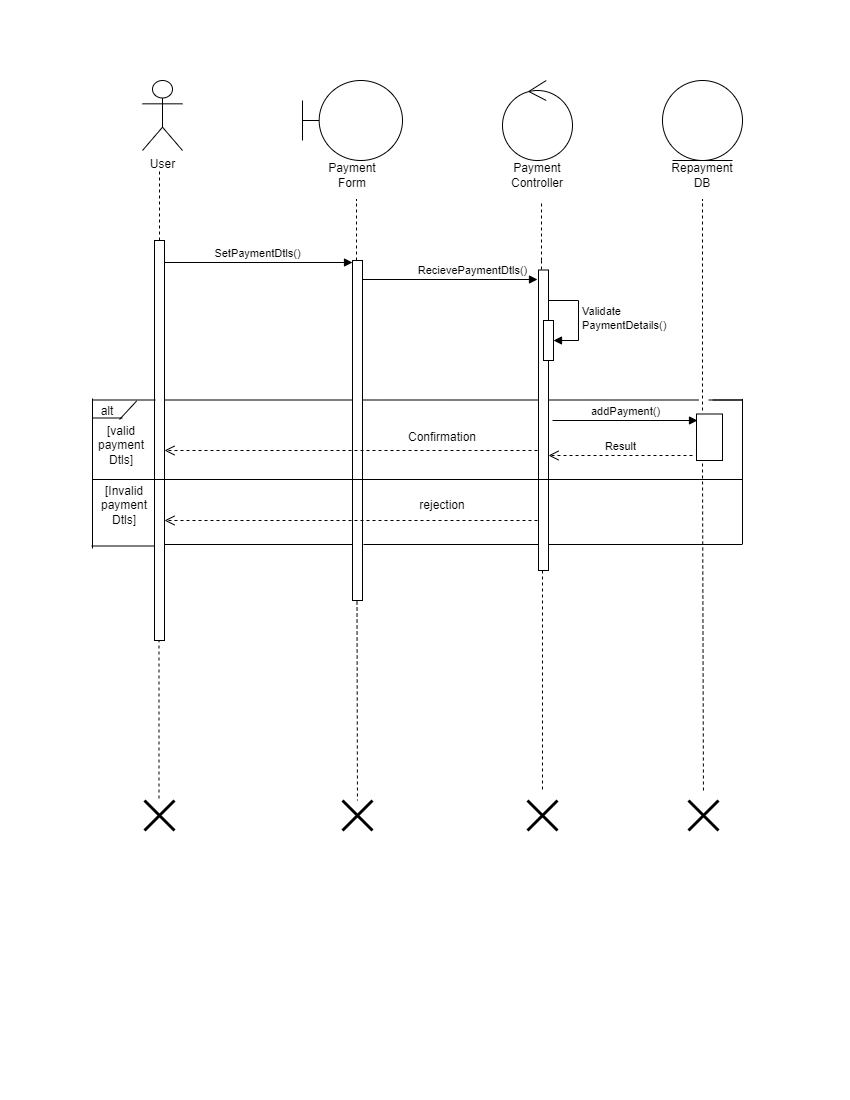

The diagram above was exported from draw.io. Its source (the exported page's mxGraphModel, read from the mxfile embedded in the PNG):
<mxGraphModel dx="1276" dy="606" grid="1" gridSize="10" guides="1" tooltips="1" connect="1" arrows="1" fold="1" page="1" pageScale="1" pageWidth="850" pageHeight="1100" math="0" shadow="0">
  <root>
    <mxCell id="0" />
    <mxCell id="1" parent="0" />
    <mxCell id="b0qIqtriUhd7_VHCnz0Q-1" value="User" style="shape=umlActor;verticalLabelPosition=bottom;verticalAlign=top;html=1;" parent="1" vertex="1">
      <mxGeometry x="142" y="80" width="40" height="70" as="geometry" />
    </mxCell>
    <mxCell id="b0qIqtriUhd7_VHCnz0Q-2" value="" style="shape=umlBoundary;whiteSpace=wrap;html=1;" parent="1" vertex="1">
      <mxGeometry x="302" y="80" width="100" height="80" as="geometry" />
    </mxCell>
    <mxCell id="b0qIqtriUhd7_VHCnz0Q-3" value="" style="ellipse;shape=umlControl;whiteSpace=wrap;html=1;" parent="1" vertex="1">
      <mxGeometry x="502" y="80" width="70" height="80" as="geometry" />
    </mxCell>
    <mxCell id="b0qIqtriUhd7_VHCnz0Q-4" value="" style="ellipse;shape=umlEntity;whiteSpace=wrap;html=1;" parent="1" vertex="1">
      <mxGeometry x="662" y="80" width="80" height="80" as="geometry" />
    </mxCell>
    <mxCell id="b0qIqtriUhd7_VHCnz0Q-5" value="Payment Controller" style="text;html=1;strokeColor=none;fillColor=none;align=center;verticalAlign=middle;whiteSpace=wrap;rounded=0;" parent="1" vertex="1">
      <mxGeometry x="507" y="160" width="60" height="30" as="geometry" />
    </mxCell>
    <mxCell id="b0qIqtriUhd7_VHCnz0Q-6" value="Payment Form" style="text;html=1;strokeColor=none;fillColor=none;align=center;verticalAlign=middle;whiteSpace=wrap;rounded=0;" parent="1" vertex="1">
      <mxGeometry x="322" y="160" width="60" height="30" as="geometry" />
    </mxCell>
    <mxCell id="b0qIqtriUhd7_VHCnz0Q-7" value="Repayment DB" style="text;html=1;strokeColor=none;fillColor=none;align=center;verticalAlign=middle;whiteSpace=wrap;rounded=0;" parent="1" vertex="1">
      <mxGeometry x="672" y="160" width="60" height="30" as="geometry" />
    </mxCell>
    <mxCell id="b0qIqtriUhd7_VHCnz0Q-8" value="" style="endArrow=none;dashed=1;html=1;rounded=0;" parent="1" edge="1">
      <mxGeometry width="50" height="50" relative="1" as="geometry">
        <mxPoint x="159" y="240" as="sourcePoint" />
        <mxPoint x="159" y="170" as="targetPoint" />
        <Array as="points" />
      </mxGeometry>
    </mxCell>
    <mxCell id="b0qIqtriUhd7_VHCnz0Q-9" value="" style="endArrow=none;dashed=1;html=1;rounded=0;" parent="1" edge="1">
      <mxGeometry width="50" height="50" relative="1" as="geometry">
        <mxPoint x="356" y="260" as="sourcePoint" />
        <mxPoint x="356" y="199" as="targetPoint" />
        <Array as="points" />
      </mxGeometry>
    </mxCell>
    <mxCell id="b0qIqtriUhd7_VHCnz0Q-10" value="" style="endArrow=none;dashed=1;html=1;rounded=0;" parent="1" edge="1">
      <mxGeometry width="50" height="50" relative="1" as="geometry">
        <mxPoint x="541" y="260" as="sourcePoint" />
        <mxPoint x="541" y="200" as="targetPoint" />
        <Array as="points" />
      </mxGeometry>
    </mxCell>
    <mxCell id="b0qIqtriUhd7_VHCnz0Q-11" value="" style="endArrow=none;dashed=1;html=1;rounded=0;" parent="1" edge="1">
      <mxGeometry width="50" height="50" relative="1" as="geometry">
        <mxPoint x="702" y="410" as="sourcePoint" />
        <mxPoint x="702" y="199" as="targetPoint" />
        <Array as="points" />
      </mxGeometry>
    </mxCell>
    <mxCell id="b0qIqtriUhd7_VHCnz0Q-12" value="" style="html=1;points=[[0,0,0,0,5],[0,1,0,0,-5],[1,0,0,0,5],[1,1,0,0,-5]];perimeter=orthogonalPerimeter;outlineConnect=0;targetShapes=umlLifeline;portConstraint=eastwest;newEdgeStyle={&quot;curved&quot;:0,&quot;rounded&quot;:0};" parent="1" vertex="1">
      <mxGeometry x="352" y="260" width="10" height="340" as="geometry" />
    </mxCell>
    <mxCell id="b0qIqtriUhd7_VHCnz0Q-13" value="SetPaymentDtls()" style="html=1;verticalAlign=bottom;endArrow=block;curved=0;rounded=0;entryX=0;entryY=0;entryDx=0;entryDy=5;" parent="1" edge="1">
      <mxGeometry relative="1" as="geometry">
        <mxPoint x="162" y="262" as="sourcePoint" />
        <Array as="points" />
        <mxPoint x="352" y="262.0000000000008" as="targetPoint" />
      </mxGeometry>
    </mxCell>
    <mxCell id="b0qIqtriUhd7_VHCnz0Q-14" value="RecievePaymentDtls()" style="html=1;verticalAlign=bottom;endArrow=block;curved=0;rounded=0;entryX=0;entryY=0;entryDx=0;entryDy=5;" parent="1" edge="1">
      <mxGeometry x="0.2571" relative="1" as="geometry">
        <mxPoint x="362" y="279" as="sourcePoint" />
        <mxPoint x="537" y="279.0000000000001" as="targetPoint" />
        <mxPoint as="offset" />
      </mxGeometry>
    </mxCell>
    <mxCell id="b0qIqtriUhd7_VHCnz0Q-15" value="" style="endArrow=none;dashed=1;html=1;rounded=0;" parent="1" edge="1">
      <mxGeometry width="50" height="50" relative="1" as="geometry">
        <mxPoint x="541" y="281" as="sourcePoint" />
        <mxPoint x="541" y="260" as="targetPoint" />
        <Array as="points" />
      </mxGeometry>
    </mxCell>
    <mxCell id="b0qIqtriUhd7_VHCnz0Q-17" value="" style="html=1;verticalAlign=bottom;endArrow=open;dashed=1;endSize=8;curved=0;rounded=0;" parent="1" edge="1">
      <mxGeometry relative="1" as="geometry">
        <mxPoint x="164" y="450" as="targetPoint" />
        <mxPoint x="537" y="450" as="sourcePoint" />
        <Array as="points">
          <mxPoint x="382" y="450" />
        </Array>
      </mxGeometry>
    </mxCell>
    <mxCell id="b0qIqtriUhd7_VHCnz0Q-18" value="" style="endArrow=none;dashed=1;html=1;rounded=0;" parent="1" edge="1">
      <mxGeometry width="50" height="50" relative="1" as="geometry">
        <mxPoint x="158.5" y="639" as="sourcePoint" />
        <mxPoint x="158.5" y="799" as="targetPoint" />
      </mxGeometry>
    </mxCell>
    <mxCell id="b0qIqtriUhd7_VHCnz0Q-19" value="" style="endArrow=none;dashed=1;html=1;rounded=0;exitX=0.582;exitY=1.011;exitDx=0;exitDy=0;exitPerimeter=0;" parent="1" target="b0qIqtriUhd7_VHCnz0Q-23" edge="1">
      <mxGeometry width="50" height="50" relative="1" as="geometry">
        <mxPoint x="356.49999999999994" y="600.9999999999999" as="sourcePoint" />
        <mxPoint x="356.68" y="799.02" as="targetPoint" />
      </mxGeometry>
    </mxCell>
    <mxCell id="b0qIqtriUhd7_VHCnz0Q-20" value="" style="endArrow=none;dashed=1;html=1;rounded=0;" parent="1" edge="1">
      <mxGeometry width="50" height="50" relative="1" as="geometry">
        <mxPoint x="542" y="570" as="sourcePoint" />
        <mxPoint x="542" y="789" as="targetPoint" />
      </mxGeometry>
    </mxCell>
    <mxCell id="b0qIqtriUhd7_VHCnz0Q-21" value="" style="endArrow=none;dashed=1;html=1;rounded=0;" parent="1" edge="1">
      <mxGeometry width="50" height="50" relative="1" as="geometry">
        <mxPoint x="702" y="463" as="sourcePoint" />
        <mxPoint x="702.9565217391305" y="793" as="targetPoint" />
      </mxGeometry>
    </mxCell>
    <mxCell id="b0qIqtriUhd7_VHCnz0Q-22" value="" style="shape=umlDestroy;whiteSpace=wrap;html=1;strokeWidth=3;targetShapes=umlLifeline;" parent="1" vertex="1">
      <mxGeometry x="144" y="800" width="30" height="30" as="geometry" />
    </mxCell>
    <mxCell id="b0qIqtriUhd7_VHCnz0Q-23" value="" style="shape=umlDestroy;whiteSpace=wrap;html=1;strokeWidth=3;targetShapes=umlLifeline;" parent="1" vertex="1">
      <mxGeometry x="342" y="800" width="30" height="30" as="geometry" />
    </mxCell>
    <mxCell id="b0qIqtriUhd7_VHCnz0Q-24" value="" style="shape=umlDestroy;whiteSpace=wrap;html=1;strokeWidth=3;targetShapes=umlLifeline;" parent="1" vertex="1">
      <mxGeometry x="527" y="760" width="30" as="geometry" />
    </mxCell>
    <mxCell id="b0qIqtriUhd7_VHCnz0Q-25" value="" style="shape=umlDestroy;whiteSpace=wrap;html=1;strokeWidth=3;targetShapes=umlLifeline;" parent="1" vertex="1">
      <mxGeometry x="688" y="800" width="30" height="30" as="geometry" />
    </mxCell>
    <mxCell id="b0qIqtriUhd7_VHCnz0Q-26" value="" style="html=1;points=[[0,0,0,0,5],[0,1,0,0,-5],[1,0,0,0,5],[1,1,0,0,-5]];perimeter=orthogonalPerimeter;outlineConnect=0;targetShapes=umlLifeline;portConstraint=eastwest;newEdgeStyle={&quot;curved&quot;:0,&quot;rounded&quot;:0};" parent="1" vertex="1">
      <mxGeometry x="154" y="240" width="10" height="400" as="geometry" />
    </mxCell>
    <mxCell id="b0qIqtriUhd7_VHCnz0Q-27" value="" style="line;strokeWidth=1;fillColor=none;align=left;verticalAlign=middle;spacingTop=-1;spacingLeft=3;spacingRight=3;rotatable=0;labelPosition=right;points=[];portConstraint=eastwest;strokeColor=inherit;" parent="1" vertex="1">
      <mxGeometry x="362" y="395.5" width="175" height="8" as="geometry" />
    </mxCell>
    <mxCell id="b0qIqtriUhd7_VHCnz0Q-28" value="" style="line;strokeWidth=1;fillColor=none;align=left;verticalAlign=middle;spacingTop=-1;spacingLeft=3;spacingRight=3;rotatable=0;labelPosition=right;points=[];portConstraint=eastwest;strokeColor=inherit;" parent="1" vertex="1">
      <mxGeometry x="164" y="395.5" width="188" height="8" as="geometry" />
    </mxCell>
    <mxCell id="b0qIqtriUhd7_VHCnz0Q-29" value="rejection&lt;br&gt;" style="text;html=1;strokeColor=none;fillColor=none;align=center;verticalAlign=middle;whiteSpace=wrap;rounded=0;" parent="1" vertex="1">
      <mxGeometry x="412" y="490" width="60" height="30" as="geometry" />
    </mxCell>
    <mxCell id="b0qIqtriUhd7_VHCnz0Q-30" value="" style="html=1;verticalAlign=bottom;endArrow=open;dashed=1;endSize=8;curved=0;rounded=0;" parent="1" edge="1">
      <mxGeometry relative="1" as="geometry">
        <mxPoint x="164" y="520" as="targetPoint" />
        <mxPoint x="537" y="520" as="sourcePoint" />
        <Array as="points">
          <mxPoint x="382" y="520" />
        </Array>
      </mxGeometry>
    </mxCell>
    <mxCell id="b0qIqtriUhd7_VHCnz0Q-31" value="" style="html=1;points=[[0,0,0,0,5],[0,1,0,0,-5],[1,0,0,0,5],[1,1,0,0,-5]];perimeter=orthogonalPerimeter;outlineConnect=0;targetShapes=umlLifeline;portConstraint=eastwest;newEdgeStyle={&quot;curved&quot;:0,&quot;rounded&quot;:0};" parent="1" vertex="1">
      <mxGeometry x="538" y="269.5" width="10" height="300.5" as="geometry" />
    </mxCell>
    <mxCell id="b0qIqtriUhd7_VHCnz0Q-32" value="" style="line;strokeWidth=1;fillColor=none;align=left;verticalAlign=middle;spacingTop=-1;spacingLeft=3;spacingRight=3;rotatable=0;labelPosition=right;points=[];portConstraint=eastwest;strokeColor=inherit;" parent="1" vertex="1">
      <mxGeometry x="548" y="395.5" width="150" height="8" as="geometry" />
    </mxCell>
    <mxCell id="b0qIqtriUhd7_VHCnz0Q-33" value="" style="html=1;points=[[0,0,0,0,5],[0,1,0,0,-5],[1,0,0,0,5],[1,1,0,0,-5]];perimeter=orthogonalPerimeter;outlineConnect=0;targetShapes=umlLifeline;portConstraint=eastwest;newEdgeStyle={&quot;curved&quot;:0,&quot;rounded&quot;:0};" parent="1" vertex="1">
      <mxGeometry x="543" y="320" width="10" height="40" as="geometry" />
    </mxCell>
    <mxCell id="b0qIqtriUhd7_VHCnz0Q-34" value="Validate&lt;br&gt;PaymentDetails()" style="html=1;align=left;spacingLeft=2;endArrow=block;rounded=0;edgeStyle=orthogonalEdgeStyle;curved=0;rounded=0;" parent="1" target="b0qIqtriUhd7_VHCnz0Q-33" edge="1">
      <mxGeometry relative="1" as="geometry">
        <mxPoint x="548" y="300" as="sourcePoint" />
        <Array as="points">
          <mxPoint x="578" y="300" />
          <mxPoint x="578" y="340" />
        </Array>
      </mxGeometry>
    </mxCell>
    <mxCell id="b0qIqtriUhd7_VHCnz0Q-35" value="addPayment()" style="html=1;verticalAlign=bottom;endArrow=block;curved=0;rounded=0;" parent="1" edge="1">
      <mxGeometry width="80" relative="1" as="geometry">
        <mxPoint x="552" y="420" as="sourcePoint" />
        <mxPoint x="697" y="420" as="targetPoint" />
      </mxGeometry>
    </mxCell>
    <mxCell id="b0qIqtriUhd7_VHCnz0Q-36" value="Result" style="html=1;verticalAlign=bottom;endArrow=open;dashed=1;endSize=8;curved=0;rounded=0;" parent="1" edge="1">
      <mxGeometry relative="1" as="geometry">
        <mxPoint x="692" y="455" as="sourcePoint" />
        <mxPoint x="548" y="455" as="targetPoint" />
      </mxGeometry>
    </mxCell>
    <mxCell id="b0qIqtriUhd7_VHCnz0Q-37" value="Confirmation" style="text;html=1;strokeColor=none;fillColor=none;align=center;verticalAlign=middle;whiteSpace=wrap;rounded=0;" parent="1" vertex="1">
      <mxGeometry x="412" y="398.75" width="60" height="76.25" as="geometry" />
    </mxCell>
    <mxCell id="b0qIqtriUhd7_VHCnz0Q-38" value="" style="line;strokeWidth=1;fillColor=none;align=left;verticalAlign=middle;spacingTop=-1;spacingLeft=3;spacingRight=3;rotatable=0;labelPosition=right;points=[];portConstraint=eastwest;strokeColor=inherit;" parent="1" vertex="1">
      <mxGeometry x="164" y="540" width="188" height="8" as="geometry" />
    </mxCell>
    <mxCell id="b0qIqtriUhd7_VHCnz0Q-39" value="" style="line;strokeWidth=1;fillColor=none;align=left;verticalAlign=middle;spacingTop=-1;spacingLeft=3;spacingRight=3;rotatable=0;labelPosition=right;points=[];portConstraint=eastwest;strokeColor=inherit;" parent="1" vertex="1">
      <mxGeometry x="363" y="540" width="175" height="8" as="geometry" />
    </mxCell>
    <mxCell id="b0qIqtriUhd7_VHCnz0Q-40" value="" style="line;strokeWidth=1;fillColor=none;align=left;verticalAlign=middle;spacingTop=-1;spacingLeft=3;spacingRight=3;rotatable=0;labelPosition=right;points=[];portConstraint=eastwest;strokeColor=inherit;" parent="1" vertex="1">
      <mxGeometry x="548" y="540" width="194" height="8" as="geometry" />
    </mxCell>
    <mxCell id="b0qIqtriUhd7_VHCnz0Q-41" value="" style="line;strokeWidth=1;fillColor=none;align=left;verticalAlign=middle;spacingTop=-1;spacingLeft=3;spacingRight=3;rotatable=0;labelPosition=right;points=[];portConstraint=eastwest;strokeColor=inherit;" parent="1" vertex="1">
      <mxGeometry x="92" y="475" width="650" height="8" as="geometry" />
    </mxCell>
    <mxCell id="b0qIqtriUhd7_VHCnz0Q-42" value="" style="line;strokeWidth=1;fillColor=none;align=left;verticalAlign=middle;spacingTop=-1;spacingLeft=3;spacingRight=3;rotatable=0;labelPosition=right;points=[];portConstraint=eastwest;strokeColor=inherit;" parent="1" vertex="1">
      <mxGeometry x="708" y="379.5" width="34" height="40" as="geometry" />
    </mxCell>
    <mxCell id="b0qIqtriUhd7_VHCnz0Q-43" value="" style="line;strokeWidth=1;fillColor=none;align=left;verticalAlign=middle;spacingTop=-1;spacingLeft=3;spacingRight=3;rotatable=0;labelPosition=right;points=[];portConstraint=eastwest;strokeColor=inherit;" parent="1" vertex="1">
      <mxGeometry x="712" y="395.5" width="30" height="8" as="geometry" />
    </mxCell>
    <mxCell id="b0qIqtriUhd7_VHCnz0Q-44" value="" style="endArrow=none;html=1;rounded=0;entryX=1;entryY=0.738;entryDx=0;entryDy=0;entryPerimeter=0;exitX=1;exitY=0.5;exitDx=0;exitDy=0;exitPerimeter=0;" parent="1" edge="1">
      <mxGeometry width="50" height="50" relative="1" as="geometry">
        <mxPoint x="742" y="543.5" as="sourcePoint" />
        <mxPoint x="742" y="398.404" as="targetPoint" />
      </mxGeometry>
    </mxCell>
    <mxCell id="b0qIqtriUhd7_VHCnz0Q-46" value="" style="shape=umlDestroy;whiteSpace=wrap;html=1;strokeWidth=3;targetShapes=umlLifeline;" parent="1" vertex="1">
      <mxGeometry x="527" y="800" width="30" height="30" as="geometry" />
    </mxCell>
    <mxCell id="b0qIqtriUhd7_VHCnz0Q-47" value="" style="line;strokeWidth=1;fillColor=none;align=left;verticalAlign=middle;spacingTop=-1;spacingLeft=3;spacingRight=3;rotatable=0;labelPosition=right;points=[];portConstraint=eastwest;strokeColor=inherit;" parent="1" vertex="1">
      <mxGeometry x="92" y="395.5" width="63" height="8" as="geometry" />
    </mxCell>
    <mxCell id="b0qIqtriUhd7_VHCnz0Q-48" value="" style="line;strokeWidth=1;fillColor=none;align=left;verticalAlign=middle;spacingTop=-1;spacingLeft=3;spacingRight=3;rotatable=0;labelPosition=right;points=[];portConstraint=eastwest;strokeColor=inherit;" parent="1" vertex="1">
      <mxGeometry x="91" y="541.5" width="63" height="8" as="geometry" />
    </mxCell>
    <mxCell id="b0qIqtriUhd7_VHCnz0Q-49" value="" style="endArrow=none;html=1;rounded=0;entryX=0;entryY=0.563;entryDx=0;entryDy=0;entryPerimeter=0;" parent="1" edge="1">
      <mxGeometry width="50" height="50" relative="1" as="geometry">
        <mxPoint x="92" y="548" as="sourcePoint" />
        <mxPoint x="92" y="398.004" as="targetPoint" />
      </mxGeometry>
    </mxCell>
    <mxCell id="b0qIqtriUhd7_VHCnz0Q-50" value="" style="line;strokeWidth=1;fillColor=none;align=left;verticalAlign=middle;spacingTop=-1;spacingLeft=3;spacingRight=3;rotatable=0;labelPosition=right;points=[];portConstraint=eastwest;strokeColor=inherit;" parent="1" vertex="1">
      <mxGeometry x="92" y="413.5" width="30" height="8" as="geometry" />
    </mxCell>
    <mxCell id="b0qIqtriUhd7_VHCnz0Q-51" value="" style="endArrow=none;html=1;rounded=0;entryX=0.781;entryY=0.737;entryDx=0;entryDy=0;entryPerimeter=0;" parent="1" edge="1">
      <mxGeometry width="50" height="50" relative="1" as="geometry">
        <mxPoint x="119" y="419" as="sourcePoint" />
        <mxPoint x="136.20299999999997" y="400.39599999999996" as="targetPoint" />
      </mxGeometry>
    </mxCell>
    <mxCell id="b0qIqtriUhd7_VHCnz0Q-52" value="alt" style="text;html=1;strokeColor=none;fillColor=none;align=center;verticalAlign=middle;whiteSpace=wrap;rounded=0;" parent="1" vertex="1">
      <mxGeometry x="77" y="395.5" width="60" height="30" as="geometry" />
    </mxCell>
    <mxCell id="b0qIqtriUhd7_VHCnz0Q-53" value="[valid payment Dtls]" style="text;html=1;strokeColor=none;fillColor=none;align=center;verticalAlign=middle;whiteSpace=wrap;rounded=0;" parent="1" vertex="1">
      <mxGeometry x="91" y="430" width="60" height="30" as="geometry" />
    </mxCell>
    <mxCell id="b0qIqtriUhd7_VHCnz0Q-54" value="[Invalid&lt;br&gt;payment Dtls]" style="text;html=1;strokeColor=none;fillColor=none;align=center;verticalAlign=middle;whiteSpace=wrap;rounded=0;" parent="1" vertex="1">
      <mxGeometry x="93.5" y="490" width="60" height="30" as="geometry" />
    </mxCell>
    <mxCell id="b0qIqtriUhd7_VHCnz0Q-58" value="" style="html=1;points=[[0,0,0,0,5],[0,1,0,0,-5],[1,0,0,0,5],[1,1,0,0,-5]];perimeter=orthogonalPerimeter;outlineConnect=0;targetShapes=umlLifeline;portConstraint=eastwest;newEdgeStyle={&quot;curved&quot;:0,&quot;rounded&quot;:0};" parent="1" vertex="1">
      <mxGeometry x="696" y="413.5" width="26" height="46.5" as="geometry" />
    </mxCell>
  </root>
</mxGraphModel>